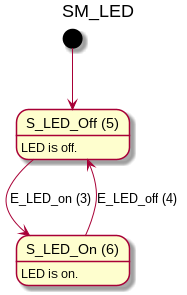

The diagram above was rendered by PlantUML. Its source (embedded in the PNG):
@startuml

title SM_LED

state "S_LED_Off (5)" as S_LED_Off {
S_LED_Off --> S_LED_On: E_LED_on (3)
}
S_LED_Off : LED is off.
state "S_LED_On (6)" as S_LED_On {
S_LED_On --> S_LED_Off: E_LED_off (4)
}
S_LED_On : LED is on.

[*] --> S_LED_Off


@enduml